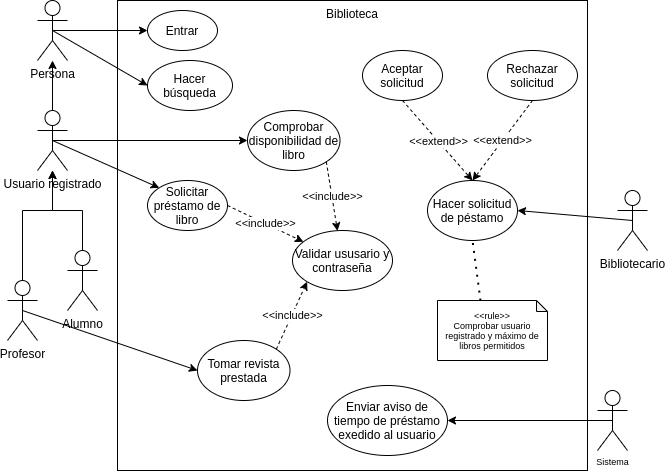

The diagram above was exported from draw.io. Its source (the exported page's mxGraphModel, read from the mxfile embedded in the PNG):
<mxGraphModel dx="785" dy="558" grid="1" gridSize="10" guides="1" tooltips="1" connect="1" arrows="1" fold="1" page="1" pageScale="1" pageWidth="1654" pageHeight="1169" math="0" shadow="0">
  <root>
    <mxCell id="0" />
    <mxCell id="1" parent="0" />
    <mxCell id="TSryJ1YXUEoFXOQFLh0e-10" style="edgeStyle=orthogonalEdgeStyle;rounded=0;orthogonalLoop=1;jettySize=auto;html=1;" parent="1" source="TSryJ1YXUEoFXOQFLh0e-5" target="TSryJ1YXUEoFXOQFLh0e-3" edge="1">
      <mxGeometry relative="1" as="geometry">
        <Array as="points">
          <mxPoint x="495" y="340" />
          <mxPoint x="465" y="340" />
        </Array>
      </mxGeometry>
    </mxCell>
    <mxCell id="TSryJ1YXUEoFXOQFLh0e-2" value="Biblioteca" style="whiteSpace=wrap;html=1;aspect=fixed;verticalAlign=top;" parent="1" vertex="1">
      <mxGeometry x="530" y="130" width="470" height="470" as="geometry" />
    </mxCell>
    <mxCell id="TSryJ1YXUEoFXOQFLh0e-5" value="Alumno" style="shape=umlActor;verticalLabelPosition=bottom;verticalAlign=top;html=1;outlineConnect=0;" parent="1" vertex="1">
      <mxGeometry x="480" y="380" width="30" height="60" as="geometry" />
    </mxCell>
    <mxCell id="mCHoPtH9zaMEZJRmV6fc-18" style="edgeStyle=orthogonalEdgeStyle;rounded=0;orthogonalLoop=1;jettySize=auto;html=1;fontSize=9;" edge="1" parent="1" source="TSryJ1YXUEoFXOQFLh0e-6" target="TSryJ1YXUEoFXOQFLh0e-3">
      <mxGeometry relative="1" as="geometry">
        <Array as="points">
          <mxPoint x="435" y="340" />
          <mxPoint x="465" y="340" />
        </Array>
      </mxGeometry>
    </mxCell>
    <mxCell id="TSryJ1YXUEoFXOQFLh0e-6" value="Profesor" style="shape=umlActor;verticalLabelPosition=bottom;verticalAlign=top;html=1;outlineConnect=0;" parent="1" vertex="1">
      <mxGeometry x="420" y="410" width="30" height="60" as="geometry" />
    </mxCell>
    <mxCell id="TSryJ1YXUEoFXOQFLh0e-7" value="Bibliotecario" style="shape=umlActor;verticalLabelPosition=bottom;verticalAlign=top;html=1;outlineConnect=0;" parent="1" vertex="1">
      <mxGeometry x="1030" y="320" width="30" height="60" as="geometry" />
    </mxCell>
    <mxCell id="TSryJ1YXUEoFXOQFLh0e-8" value="Entrar" style="ellipse;whiteSpace=wrap;html=1;" parent="1" vertex="1">
      <mxGeometry x="560" y="140" width="70" height="40" as="geometry" />
    </mxCell>
    <mxCell id="TSryJ1YXUEoFXOQFLh0e-9" value="Solicitar préstamo de libro" style="ellipse;whiteSpace=wrap;html=1;" parent="1" vertex="1">
      <mxGeometry x="560" y="310" width="80" height="50" as="geometry" />
    </mxCell>
    <mxCell id="mCHoPtH9zaMEZJRmV6fc-19" style="edgeStyle=orthogonalEdgeStyle;rounded=0;orthogonalLoop=1;jettySize=auto;html=1;fontSize=9;" edge="1" parent="1" source="TSryJ1YXUEoFXOQFLh0e-3" target="mCHoPtH9zaMEZJRmV6fc-16">
      <mxGeometry relative="1" as="geometry" />
    </mxCell>
    <mxCell id="TSryJ1YXUEoFXOQFLh0e-3" value="Usuario registrado" style="shape=umlActor;verticalLabelPosition=bottom;verticalAlign=top;html=1;outlineConnect=0;" parent="1" vertex="1">
      <mxGeometry x="450" y="240" width="30" height="60" as="geometry" />
    </mxCell>
    <mxCell id="TSryJ1YXUEoFXOQFLh0e-12" value="" style="endArrow=classic;html=1;entryX=0;entryY=0.5;entryDx=0;entryDy=0;exitX=0.5;exitY=0.5;exitDx=0;exitDy=0;exitPerimeter=0;" parent="1" source="mCHoPtH9zaMEZJRmV6fc-16" target="TSryJ1YXUEoFXOQFLh0e-8" edge="1">
      <mxGeometry width="50" height="50" relative="1" as="geometry">
        <mxPoint x="670" y="340" as="sourcePoint" />
        <mxPoint x="720" y="290" as="targetPoint" />
      </mxGeometry>
    </mxCell>
    <mxCell id="TSryJ1YXUEoFXOQFLh0e-13" value="" style="endArrow=classic;html=1;entryX=0;entryY=0;entryDx=0;entryDy=0;exitX=0.5;exitY=0.5;exitDx=0;exitDy=0;exitPerimeter=0;" parent="1" source="TSryJ1YXUEoFXOQFLh0e-3" target="TSryJ1YXUEoFXOQFLh0e-9" edge="1">
      <mxGeometry width="50" height="50" relative="1" as="geometry">
        <mxPoint x="670" y="340" as="sourcePoint" />
        <mxPoint x="720" y="290" as="targetPoint" />
      </mxGeometry>
    </mxCell>
    <mxCell id="TSryJ1YXUEoFXOQFLh0e-15" value="" style="endArrow=classic;html=1;exitX=0.5;exitY=0.5;exitDx=0;exitDy=0;exitPerimeter=0;entryX=1;entryY=0.5;entryDx=0;entryDy=0;" parent="1" source="TSryJ1YXUEoFXOQFLh0e-7" target="TSryJ1YXUEoFXOQFLh0e-22" edge="1">
      <mxGeometry width="50" height="50" relative="1" as="geometry">
        <mxPoint x="670" y="340" as="sourcePoint" />
        <mxPoint x="720" y="290" as="targetPoint" />
      </mxGeometry>
    </mxCell>
    <mxCell id="TSryJ1YXUEoFXOQFLh0e-16" value="Validar ususario y contraseña" style="ellipse;whiteSpace=wrap;html=1;" parent="1" vertex="1">
      <mxGeometry x="705" y="360" width="100" height="60" as="geometry" />
    </mxCell>
    <mxCell id="TSryJ1YXUEoFXOQFLh0e-20" value="" style="endArrow=classic;html=1;exitX=1;exitY=0.5;exitDx=0;exitDy=0;dashed=1;" parent="1" source="TSryJ1YXUEoFXOQFLh0e-9" target="TSryJ1YXUEoFXOQFLh0e-16" edge="1">
      <mxGeometry relative="1" as="geometry">
        <mxPoint x="650" y="320" as="sourcePoint" />
        <mxPoint x="750" y="320" as="targetPoint" />
      </mxGeometry>
    </mxCell>
    <mxCell id="TSryJ1YXUEoFXOQFLh0e-21" value="&amp;lt;&amp;lt;include&amp;gt;&amp;gt;" style="edgeLabel;resizable=0;html=1;align=center;verticalAlign=middle;" parent="TSryJ1YXUEoFXOQFLh0e-20" connectable="0" vertex="1">
      <mxGeometry relative="1" as="geometry" />
    </mxCell>
    <mxCell id="TSryJ1YXUEoFXOQFLh0e-22" value="Hacer solicitud de péstamo" style="ellipse;whiteSpace=wrap;html=1;" parent="1" vertex="1">
      <mxGeometry x="840" y="310" width="90" height="60" as="geometry" />
    </mxCell>
    <mxCell id="TSryJ1YXUEoFXOQFLh0e-23" value="Aceptar solicitud" style="ellipse;whiteSpace=wrap;html=1;" parent="1" vertex="1">
      <mxGeometry x="775" y="180" width="80" height="50" as="geometry" />
    </mxCell>
    <mxCell id="TSryJ1YXUEoFXOQFLh0e-24" value="Rechazar solicitud" style="ellipse;whiteSpace=wrap;html=1;" parent="1" vertex="1">
      <mxGeometry x="900" y="180" width="90" height="50" as="geometry" />
    </mxCell>
    <mxCell id="TSryJ1YXUEoFXOQFLh0e-25" value="" style="endArrow=classic;html=1;dashed=1;entryX=0.5;entryY=0;entryDx=0;entryDy=0;exitX=0.5;exitY=1;exitDx=0;exitDy=0;" parent="1" source="TSryJ1YXUEoFXOQFLh0e-23" target="TSryJ1YXUEoFXOQFLh0e-22" edge="1">
      <mxGeometry relative="1" as="geometry">
        <mxPoint x="650" y="300" as="sourcePoint" />
        <mxPoint x="750" y="300" as="targetPoint" />
      </mxGeometry>
    </mxCell>
    <mxCell id="TSryJ1YXUEoFXOQFLh0e-26" value="&amp;lt;&amp;lt;extend&amp;gt;&amp;gt;" style="edgeLabel;resizable=0;html=1;align=center;verticalAlign=middle;" parent="TSryJ1YXUEoFXOQFLh0e-25" connectable="0" vertex="1">
      <mxGeometry relative="1" as="geometry" />
    </mxCell>
    <mxCell id="TSryJ1YXUEoFXOQFLh0e-28" value="" style="endArrow=classic;html=1;dashed=1;entryX=0.5;entryY=0;entryDx=0;entryDy=0;exitX=0.5;exitY=1;exitDx=0;exitDy=0;" parent="1" source="TSryJ1YXUEoFXOQFLh0e-24" target="TSryJ1YXUEoFXOQFLh0e-22" edge="1">
      <mxGeometry relative="1" as="geometry">
        <mxPoint x="795.43617703586" y="470.0029826807987" as="sourcePoint" />
        <mxPoint x="750" y="414.2499999999999" as="targetPoint" />
      </mxGeometry>
    </mxCell>
    <mxCell id="TSryJ1YXUEoFXOQFLh0e-29" value="&amp;lt;&amp;lt;extend&amp;gt;&amp;gt;" style="edgeLabel;resizable=0;html=1;align=center;verticalAlign=middle;" parent="TSryJ1YXUEoFXOQFLh0e-28" connectable="0" vertex="1">
      <mxGeometry relative="1" as="geometry" />
    </mxCell>
    <mxCell id="TSryJ1YXUEoFXOQFLh0e-32" value="Enviar aviso de tiempo de préstamo exedido al usuario" style="ellipse;whiteSpace=wrap;html=1;" parent="1" vertex="1">
      <mxGeometry x="740" y="515" width="120" height="70" as="geometry" />
    </mxCell>
    <mxCell id="mCHoPtH9zaMEZJRmV6fc-1" value="Hacer búsqueda" style="ellipse;whiteSpace=wrap;html=1;" vertex="1" parent="1">
      <mxGeometry x="560" y="190" width="85" height="50" as="geometry" />
    </mxCell>
    <mxCell id="mCHoPtH9zaMEZJRmV6fc-2" value="" style="endArrow=classic;html=1;entryX=0;entryY=0.5;entryDx=0;entryDy=0;exitX=0.5;exitY=0.5;exitDx=0;exitDy=0;exitPerimeter=0;" edge="1" parent="1" source="mCHoPtH9zaMEZJRmV6fc-16" target="mCHoPtH9zaMEZJRmV6fc-1">
      <mxGeometry width="50" height="50" relative="1" as="geometry">
        <mxPoint x="740" y="390" as="sourcePoint" />
        <mxPoint x="790" y="340" as="targetPoint" />
      </mxGeometry>
    </mxCell>
    <mxCell id="mCHoPtH9zaMEZJRmV6fc-3" value="Comprobar disponibilidad de libro" style="ellipse;whiteSpace=wrap;html=1;" vertex="1" parent="1">
      <mxGeometry x="660" y="240" width="92.5" height="60" as="geometry" />
    </mxCell>
    <mxCell id="mCHoPtH9zaMEZJRmV6fc-5" value="" style="endArrow=classic;html=1;entryX=0;entryY=0.5;entryDx=0;entryDy=0;exitX=0.5;exitY=0.5;exitDx=0;exitDy=0;exitPerimeter=0;" edge="1" parent="1" source="TSryJ1YXUEoFXOQFLh0e-3" target="mCHoPtH9zaMEZJRmV6fc-3">
      <mxGeometry width="50" height="50" relative="1" as="geometry">
        <mxPoint x="515" y="360" as="sourcePoint" />
        <mxPoint x="610" y="415" as="targetPoint" />
      </mxGeometry>
    </mxCell>
    <mxCell id="mCHoPtH9zaMEZJRmV6fc-6" value="Tomar revista prestada" style="ellipse;whiteSpace=wrap;html=1;" vertex="1" parent="1">
      <mxGeometry x="610" y="470" width="92.5" height="60" as="geometry" />
    </mxCell>
    <mxCell id="mCHoPtH9zaMEZJRmV6fc-7" value="" style="endArrow=classic;html=1;entryX=0;entryY=0.5;entryDx=0;entryDy=0;exitX=0.5;exitY=0.5;exitDx=0;exitDy=0;exitPerimeter=0;" edge="1" parent="1" source="TSryJ1YXUEoFXOQFLh0e-6" target="mCHoPtH9zaMEZJRmV6fc-6">
      <mxGeometry width="50" height="50" relative="1" as="geometry">
        <mxPoint x="445" y="430" as="sourcePoint" />
        <mxPoint x="630.5799999999999" y="388.70000000000005" as="targetPoint" />
      </mxGeometry>
    </mxCell>
    <mxCell id="mCHoPtH9zaMEZJRmV6fc-8" value="" style="endArrow=classic;html=1;entryX=0;entryY=1;entryDx=0;entryDy=0;exitX=1;exitY=0;exitDx=0;exitDy=0;dashed=1;" edge="1" parent="1" source="mCHoPtH9zaMEZJRmV6fc-6" target="TSryJ1YXUEoFXOQFLh0e-16">
      <mxGeometry relative="1" as="geometry">
        <mxPoint x="686.25" y="405" as="sourcePoint" />
        <mxPoint x="737" y="360" as="targetPoint" />
      </mxGeometry>
    </mxCell>
    <mxCell id="mCHoPtH9zaMEZJRmV6fc-9" value="&amp;lt;&amp;lt;include&amp;gt;&amp;gt;" style="edgeLabel;resizable=0;html=1;align=center;verticalAlign=middle;" connectable="0" vertex="1" parent="mCHoPtH9zaMEZJRmV6fc-8">
      <mxGeometry relative="1" as="geometry" />
    </mxCell>
    <mxCell id="mCHoPtH9zaMEZJRmV6fc-10" value="" style="endArrow=classic;html=1;entryX=0.45;entryY=0.006;entryDx=0;entryDy=0;exitX=1;exitY=1;exitDx=0;exitDy=0;dashed=1;entryPerimeter=0;" edge="1" parent="1" source="mCHoPtH9zaMEZJRmV6fc-3" target="TSryJ1YXUEoFXOQFLh0e-16">
      <mxGeometry relative="1" as="geometry">
        <mxPoint x="696.25" y="415" as="sourcePoint" />
        <mxPoint x="747" y="370" as="targetPoint" />
      </mxGeometry>
    </mxCell>
    <mxCell id="mCHoPtH9zaMEZJRmV6fc-11" value="&amp;lt;&amp;lt;include&amp;gt;&amp;gt;" style="edgeLabel;resizable=0;html=1;align=center;verticalAlign=middle;" connectable="0" vertex="1" parent="mCHoPtH9zaMEZJRmV6fc-10">
      <mxGeometry relative="1" as="geometry" />
    </mxCell>
    <mxCell id="mCHoPtH9zaMEZJRmV6fc-12" value="&amp;lt;&amp;lt;rule&amp;gt;&amp;gt;&lt;br&gt;Comprobar usuario registrado y máximo de libros permitidos" style="shape=note;whiteSpace=wrap;html=1;backgroundOutline=1;darkOpacity=0.05;fontSize=9;labelPosition=center;verticalLabelPosition=middle;align=center;verticalAlign=middle;size=11;" vertex="1" parent="1">
      <mxGeometry x="850" y="430" width="110" height="60" as="geometry" />
    </mxCell>
    <mxCell id="mCHoPtH9zaMEZJRmV6fc-13" value="" style="endArrow=none;dashed=1;html=1;dashPattern=1 3;strokeWidth=2;fontSize=9;entryX=0.5;entryY=1;entryDx=0;entryDy=0;exitX=0;exitY=0;exitDx=43;exitDy=0;exitPerimeter=0;" edge="1" parent="1" source="mCHoPtH9zaMEZJRmV6fc-12" target="TSryJ1YXUEoFXOQFLh0e-22">
      <mxGeometry width="50" height="50" relative="1" as="geometry">
        <mxPoint x="740" y="380" as="sourcePoint" />
        <mxPoint x="790" y="330" as="targetPoint" />
      </mxGeometry>
    </mxCell>
    <mxCell id="mCHoPtH9zaMEZJRmV6fc-14" value="Sistema" style="shape=umlActor;verticalLabelPosition=bottom;verticalAlign=top;html=1;outlineConnect=0;fontSize=9;" vertex="1" parent="1">
      <mxGeometry x="1010" y="520" width="30" height="60" as="geometry" />
    </mxCell>
    <mxCell id="mCHoPtH9zaMEZJRmV6fc-15" value="" style="endArrow=classic;html=1;fontSize=9;entryX=1;entryY=0.5;entryDx=0;entryDy=0;exitX=0.5;exitY=0.5;exitDx=0;exitDy=0;exitPerimeter=0;" edge="1" parent="1" source="mCHoPtH9zaMEZJRmV6fc-14" target="TSryJ1YXUEoFXOQFLh0e-32">
      <mxGeometry width="50" height="50" relative="1" as="geometry">
        <mxPoint x="740" y="370" as="sourcePoint" />
        <mxPoint x="790" y="320" as="targetPoint" />
      </mxGeometry>
    </mxCell>
    <mxCell id="mCHoPtH9zaMEZJRmV6fc-16" value="Persona" style="shape=umlActor;verticalLabelPosition=bottom;verticalAlign=top;html=1;outlineConnect=0;" vertex="1" parent="1">
      <mxGeometry x="450" y="130" width="30" height="60" as="geometry" />
    </mxCell>
  </root>
</mxGraphModel>